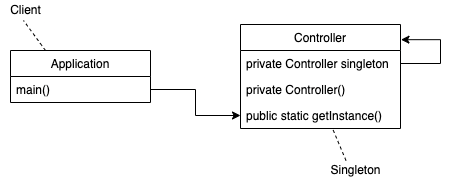

The diagram above was exported from draw.io. Its source (the exported page's mxGraphModel, read from the mxfile embedded in the PNG):
<mxGraphModel dx="1082" dy="645" grid="1" gridSize="10" guides="1" tooltips="1" connect="1" arrows="1" fold="1" page="1" pageScale="1" pageWidth="1169" pageHeight="827" math="0" shadow="0">
  <root>
    <mxCell id="0" />
    <mxCell id="1" parent="0" />
    <mxCell id="n8BmNsRXdccGnh3a2iQy-15" style="edgeStyle=orthogonalEdgeStyle;rounded=0;orthogonalLoop=1;jettySize=auto;html=1;exitX=1;exitY=0.75;exitDx=0;exitDy=0;entryX=0;entryY=0.5;entryDx=0;entryDy=0;" edge="1" parent="1" source="n8BmNsRXdccGnh3a2iQy-5" target="n8BmNsRXdccGnh3a2iQy-14">
      <mxGeometry relative="1" as="geometry" />
    </mxCell>
    <mxCell id="n8BmNsRXdccGnh3a2iQy-5" value="Application" style="swimlane;fontStyle=0;childLayout=stackLayout;horizontal=1;startSize=26;fillColor=none;horizontalStack=0;resizeParent=1;resizeParentMax=0;resizeLast=0;collapsible=1;marginBottom=0;" vertex="1" parent="1">
      <mxGeometry x="360" y="330" width="140" height="52" as="geometry" />
    </mxCell>
    <mxCell id="n8BmNsRXdccGnh3a2iQy-6" value="main()" style="text;strokeColor=none;fillColor=none;align=left;verticalAlign=top;spacingLeft=4;spacingRight=4;overflow=hidden;rotatable=0;points=[[0,0.5],[1,0.5]];portConstraint=eastwest;" vertex="1" parent="n8BmNsRXdccGnh3a2iQy-5">
      <mxGeometry y="26" width="140" height="26" as="geometry" />
    </mxCell>
    <mxCell id="n8BmNsRXdccGnh3a2iQy-9" value="Client" style="text;html=1;align=center;verticalAlign=middle;resizable=0;points=[];autosize=1;strokeColor=none;fillColor=none;" vertex="1" parent="1">
      <mxGeometry x="350" y="280" width="50" height="20" as="geometry" />
    </mxCell>
    <mxCell id="n8BmNsRXdccGnh3a2iQy-10" value="" style="endArrow=none;dashed=1;html=1;rounded=0;entryX=0.46;entryY=1;entryDx=0;entryDy=0;entryPerimeter=0;exitX=0.25;exitY=0;exitDx=0;exitDy=0;" edge="1" parent="1" source="n8BmNsRXdccGnh3a2iQy-5" target="n8BmNsRXdccGnh3a2iQy-9">
      <mxGeometry width="50" height="50" relative="1" as="geometry">
        <mxPoint x="570" y="410" as="sourcePoint" />
        <mxPoint x="620" y="360" as="targetPoint" />
      </mxGeometry>
    </mxCell>
    <mxCell id="n8BmNsRXdccGnh3a2iQy-11" value="Controller" style="swimlane;fontStyle=0;childLayout=stackLayout;horizontal=1;startSize=26;fillColor=none;horizontalStack=0;resizeParent=1;resizeParentMax=0;resizeLast=0;collapsible=1;marginBottom=0;" vertex="1" parent="1">
      <mxGeometry x="590" y="304" width="160" height="104" as="geometry" />
    </mxCell>
    <mxCell id="n8BmNsRXdccGnh3a2iQy-12" value="private Controller singleton" style="text;strokeColor=none;fillColor=none;align=left;verticalAlign=top;spacingLeft=4;spacingRight=4;overflow=hidden;rotatable=0;points=[[0,0.5],[1,0.5]];portConstraint=eastwest;" vertex="1" parent="n8BmNsRXdccGnh3a2iQy-11">
      <mxGeometry y="26" width="160" height="26" as="geometry" />
    </mxCell>
    <mxCell id="n8BmNsRXdccGnh3a2iQy-13" value="private Controller()" style="text;strokeColor=none;fillColor=none;align=left;verticalAlign=top;spacingLeft=4;spacingRight=4;overflow=hidden;rotatable=0;points=[[0,0.5],[1,0.5]];portConstraint=eastwest;" vertex="1" parent="n8BmNsRXdccGnh3a2iQy-11">
      <mxGeometry y="52" width="160" height="26" as="geometry" />
    </mxCell>
    <mxCell id="n8BmNsRXdccGnh3a2iQy-14" value="public static getInstance()" style="text;strokeColor=none;fillColor=none;align=left;verticalAlign=top;spacingLeft=4;spacingRight=4;overflow=hidden;rotatable=0;points=[[0,0.5],[1,0.5]];portConstraint=eastwest;" vertex="1" parent="n8BmNsRXdccGnh3a2iQy-11">
      <mxGeometry y="78" width="160" height="26" as="geometry" />
    </mxCell>
    <mxCell id="n8BmNsRXdccGnh3a2iQy-16" style="edgeStyle=orthogonalEdgeStyle;rounded=0;orthogonalLoop=1;jettySize=auto;html=1;exitX=1;exitY=0.5;exitDx=0;exitDy=0;entryX=1.003;entryY=0.146;entryDx=0;entryDy=0;entryPerimeter=0;" edge="1" parent="n8BmNsRXdccGnh3a2iQy-11" source="n8BmNsRXdccGnh3a2iQy-12" target="n8BmNsRXdccGnh3a2iQy-11">
      <mxGeometry relative="1" as="geometry">
        <mxPoint x="210" y="6" as="targetPoint" />
        <Array as="points">
          <mxPoint x="200" y="39" />
          <mxPoint x="200" y="15" />
        </Array>
      </mxGeometry>
    </mxCell>
    <mxCell id="n8BmNsRXdccGnh3a2iQy-17" value="Singleton" style="text;html=1;align=center;verticalAlign=middle;resizable=0;points=[];autosize=1;strokeColor=none;fillColor=none;" vertex="1" parent="1">
      <mxGeometry x="670" y="440" width="70" height="20" as="geometry" />
    </mxCell>
    <mxCell id="n8BmNsRXdccGnh3a2iQy-18" value="" style="endArrow=none;dashed=1;html=1;rounded=0;exitX=0.364;exitY=0;exitDx=0;exitDy=0;exitPerimeter=0;entryX=0.576;entryY=1.013;entryDx=0;entryDy=0;entryPerimeter=0;" edge="1" parent="1" source="n8BmNsRXdccGnh3a2iQy-17" target="n8BmNsRXdccGnh3a2iQy-14">
      <mxGeometry width="50" height="50" relative="1" as="geometry">
        <mxPoint x="570" y="410" as="sourcePoint" />
        <mxPoint x="620" y="360" as="targetPoint" />
      </mxGeometry>
    </mxCell>
  </root>
</mxGraphModel>